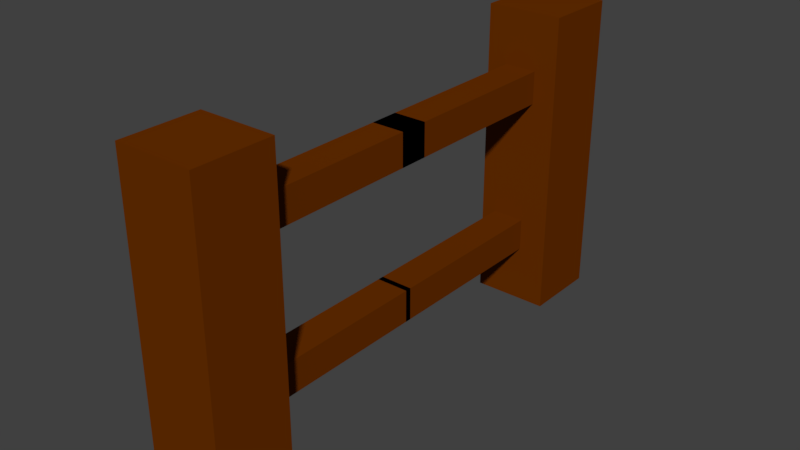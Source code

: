 # Source: Fence.blend  (saved by Blender 2.79.0; exported with 4.5.12 LTS)
import bpy
from mathutils import Matrix  # noqa: F401  (used for matrix-valued properties, if any)

bpy.ops.wm.read_factory_settings(use_empty=True)
scene = bpy.context.scene
scene.name = 'Scene'

# ---- collections
col_collection_1 = bpy.data.collections.new('Collection 1'); scene.collection.children.link(col_collection_1)

# ---- materials (node trees are filled in below, after node groups)
mat_material_001 = bpy.data.materials.new('Material.001')
mat_material_001.alpha_threshold = 0.0
mat_material_001.use_transparent_shadow = False
mat_material_001.preview_render_type = 'CUBE'
mat_material_001.diffuse_color = (0.1413, 0.02898, 0.0, 1.0)
mat_material_001.roughness = 0.5
mat_material_001.line_color = (0.0, 0.0, 0.0, 1.0)

# ---- node groups
ng_auto_smooth = bpy.data.node_groups.new('Auto Smooth', 'GeometryNodeTree')
_s = ng_auto_smooth.interface.new_socket(name='Geometry', in_out='OUTPUT', socket_type='NodeSocketGeometry')
_s = ng_auto_smooth.interface.new_socket(name='Geometry', in_out='INPUT', socket_type='NodeSocketGeometry')
_s = ng_auto_smooth.interface.new_socket(name='Angle', in_out='INPUT', socket_type='NodeSocketFloat')
_s.subtype = 'ANGLE'
_s.min_value = 0.0
_s.max_value = 3.142
ng_auto_smooth.is_modifier = True
_N = ng_auto_smooth.nodes; _L = ng_auto_smooth.links
n0 = _N.new('NodeGroupOutput'); n0.name = 'Group Output'; n0.location = (480, -100)
n1 = _N.new('NodeGroupInput'); n1.name = 'Group Input'; n1.location = (-420, -300)
n2 = _N.new('NodeGroupInput'); n2.name = 'Group Input.001'; n2.location = (-60, -100)
n3 = _N.new('GeometryNodeSetShadeSmooth'); n3.name = 'Set Shade Smooth'; n3.location = (120, -100)
n3.domain = 'EDGE'
n4 = _N.new('GeometryNodeSetShadeSmooth'); n4.name = 'Set Shade Smooth.001'; n4.location = (300, -100)
n5 = _N.new('GeometryNodeInputMeshEdgeAngle'); n5.name = 'Edge Angle'; n5.location = (-420, -220)
n6 = _N.new('GeometryNodeInputEdgeSmooth'); n6.name = 'Is Edge Smooth'; n6.location = (-60, -160)
n7 = _N.new('GeometryNodeInputShadeSmooth'); n7.name = 'Is Face Smooth'; n7.location = (-240, -340)
n8 = _N.new('FunctionNodeBooleanMath'); n8.name = 'Boolean Math'; n8.location = (-60, -220)
n9 = _N.new('FunctionNodeCompare'); n9.name = 'Compare'; n9.location = (-240, -180)
n9.operation = 'LESS_EQUAL'
_L.new(n5.outputs[0], n9.inputs[0])
_L.new(n4.outputs[0], n0.inputs[0])
_L.new(n1.outputs[1], n9.inputs[1])
_L.new(n9.outputs[0], n8.inputs[0])
_L.new(n7.outputs[0], n8.inputs[1])
_L.new(n2.outputs[0], n3.inputs[0])
_L.new(n6.outputs[0], n3.inputs[1])
_L.new(n3.outputs[0], n4.inputs[0])
_L.new(n8.outputs[0], n3.inputs[2])
n0.is_active_output = True

# ---- material node trees

# ---- world
world_world = bpy.data.worlds.new('World'); scene.world = world_world
world_world.color = (0.05088, 0.05088, 0.05088)
world_world.use_sun_shadow = False
world_world.sun_shadow_jitter_overblur = 0.0
world_world.cycles.sampling_method = 'MANUAL'

# ---- meshes
me_cube = bpy.data.meshes.new('Cube')
me_cube.from_pydata([(0.7, 4.7, -0.2), (0.7, 3.3, -0.2), (-0.7, 3.3, -0.2), (-0.7, 4.7, -0.2), (0.7, 4.7, 5.4), (0.7, 3.3, 5.4), (-0.7, 3.3, 5.4), (-0.7, 4.7, 5.4), (-0.3225, -4.495, 4.374), (-0.3225, 0.265, 4.374), (-0.3225, -4.495, 3.774), (-0.3225, 0.265, 3.774), (0.2775, -4.495, 4.374), (0.2775, 0.265, 4.374), (0.2775, -4.495, 3.774), (0.2775, 0.265, 3.774), (-0.4224, -3.946, 1.462), (-0.4224, -3.946, 0.8619), (-0.4224, 0.0545, 1.462), (-0.4224, 0.0545, 0.8619), (0.1776, -3.946, 1.462), (0.1776, -3.946, 0.8619), (0.1776, 0.0545, 1.462), (0.1776, 0.0545, 0.8619)], [], [(0, 1, 2, 3), (4, 7, 6, 5), (0, 4, 5, 1), (1, 5, 6, 2), (2, 6, 7, 3), (4, 0, 3, 7), (8, 9, 11, 10), (10, 11, 15, 14), (14, 15, 13, 12), (12, 13, 9, 8), (10, 14, 12, 8), (15, 11, 9, 13), (16, 18, 19, 17), (18, 22, 23, 19), (22, 20, 21, 23), (20, 16, 17, 21), (18, 16, 20, 22), (23, 21, 17, 19)])
_uv = me_cube.uv_layers.new(name='UVMap')
_uv.uv.foreach_set('vector', [0.1628, 0.7991, 2.772e-08, 0.7991, 0.0, 0.6393, 0.1628, 0.6393, 0.3256, 0.6393, 0.4884, 0.6393, 0.4884, 0.7991, 0.3256, 0.7991, 0.4884, 0.6393, 0.4884, 5.443e-08, 0.6512, 0.0, 0.6512, 0.6393, 2.01e-07, 0.6393, 0.0, 1.089e-07, 0.1628, 0.0, 0.1628, 0.6393, 0.3256, 0.6393, 0.3256, 0.0, 0.4884, 0.0, 0.4884, 0.6393, 0.3256, 0.0, 0.3256, 0.6393, 0.1628, 0.6393, 0.1628, 1.089e-07, 0.7209, 0.0, 0.7209, 0.5434, 0.6512, 0.5434, 0.6512, 0.0, 0.8605, 0.5434, 0.8605, 0.0, 0.9302, 1.021e-08, 0.9302, 0.5434, 0.7907, 0.0, 0.7907, 0.5434, 0.7209, 0.5434, 0.7209, 0.0, 0.8605, 0.0, 0.8605, 0.5434, 0.7907, 0.5434, 0.7907, 0.0, 0.2558, 0.7078, 0.186, 0.7078, 0.186, 0.6393, 0.2558, 0.6393, 0.3256, 0.7078, 0.2558, 0.7078, 0.2558, 0.6393, 0.3256, 0.6393, 0.9302, 0.9132, 0.9302, 0.4566, 1.0, 0.4566, 1.0, 0.9132, 0.4884, 0.6393, 0.5581, 0.6393, 0.5581, 0.7078, 0.4884, 0.7078, 0.6512, 1.0, 0.6512, 0.5434, 0.7209, 0.5434, 0.7209, 1.0, 0.5581, 0.6393, 0.6279, 0.6393, 0.6279, 0.7078, 0.5581, 0.7078, 0.9302, 0.4566, 0.9302, 0.0, 1.0, 0.0, 1.0, 0.4566, 0.7907, 0.5434, 0.7907, 1.0, 0.7209, 1.0, 0.7209, 0.5434])
me_cube.materials.append(mat_material_001)
me_cube.use_remesh_preserve_volume = False
me_cube.use_remesh_preserve_attributes = False
me_cube.use_mirror_vertex_groups = False
me_cube.update()

# ---- objects
ob_cube = bpy.data.objects.new('Cube', me_cube)

# ---- transforms, parenting, visibility, modifiers, constraints
ob_cube.location = (0.0, 0.0, 0.0)
ob_cube.lock_rotations_4d = False
ob_cube.empty_display_type = 'ARROWS'
ob_cube.lineart.crease_threshold = 0.0
_m = ob_cube.modifiers.new('Mirror', 'MIRROR')
_m.use_axis = (False, True, False)
_m = ob_cube.modifiers.new('Auto Smooth', 'NODES')
_m.node_group = ng_auto_smooth
_gi = [s.identifier for s in ng_auto_smooth.interface.items_tree if s.item_type == 'SOCKET' and s.in_out == 'INPUT']
_m[_gi[1]] = 0.01745  # Angle

# ---- collection membership
col_collection_1.objects.link(ob_cube)

# ---- scene / render settings (as saved in the file)
scene.frame_start = 1; scene.frame_end = 250; scene.frame_set(1)
scene.render.engine = 'BLENDER_EEVEE_NEXT'
scene.render.resolution_percentage = 50
scene.render.dither_intensity = 0.0
scene.cycles.use_denoising = False
scene.cycles.samples = 128
scene.cycles.sampling_pattern = 'TABULATED_SOBOL'
scene.cycles.use_adaptive_sampling = False
scene.cycles.use_light_tree = False
scene.cycles.blur_glossy = 0.0
scene.cycles.sample_clamp_indirect = 0.0
scene.view_settings.view_transform = 'Standard'
bpy.context.view_layer.update()

# ---- added for rendering (the .blend has no active camera and no usable light): camera, sun
cam_auto = bpy.data.cameras.new('AutoCamera')
cam_auto.lens = 50.0
cam_auto.sensor_width = 36.0
cam_auto.clip_end = 1000.0
ob_auto_camera = bpy.data.objects.new('AutoCamera', cam_auto)
scene.collection.objects.link(ob_auto_camera)
ob_auto_camera.location = (10.206, -12.2472, 10.7648)
ob_auto_camera.rotation_euler = (1.09748, -7.21219e-08, 0.694738)
scene.camera = ob_auto_camera
light_auto_sun = bpy.data.lights.new('AutoSun', 'SUN')
light_auto_sun.energy = 3.0
light_auto_sun.angle = 0.0523599
ob_auto_sun = bpy.data.objects.new('AutoSun', light_auto_sun)
scene.collection.objects.link(ob_auto_sun)
ob_auto_sun.rotation_euler = (0.872665, 0.174533, 0.523599)
bpy.context.view_layer.update()
